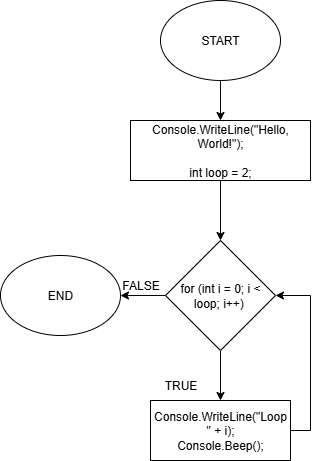

The diagram above was exported from draw.io. Its source (the exported page's mxGraphModel, read from the mxfile embedded in the PNG):
<mxGraphModel dx="784" dy="1185" grid="1" gridSize="10" guides="1" tooltips="1" connect="1" arrows="1" fold="1" page="1" pageScale="1" pageWidth="827" pageHeight="1169" math="0" shadow="0">
  <root>
    <mxCell id="0" />
    <mxCell id="1" parent="0" />
    <mxCell id="orNIs0dtyyqUNHyZUadT-59" style="edgeStyle=orthogonalEdgeStyle;rounded=0;orthogonalLoop=1;jettySize=auto;html=1;entryX=0.5;entryY=0;entryDx=0;entryDy=0;" edge="1" parent="1" source="orNIs0dtyyqUNHyZUadT-56">
      <mxGeometry relative="1" as="geometry">
        <mxPoint x="420" y="190" as="targetPoint" />
      </mxGeometry>
    </mxCell>
    <mxCell id="orNIs0dtyyqUNHyZUadT-56" value="START" style="ellipse;whiteSpace=wrap;html=1;" vertex="1" parent="1">
      <mxGeometry x="360" y="70" width="120" height="80" as="geometry" />
    </mxCell>
    <mxCell id="orNIs0dtyyqUNHyZUadT-57" value="END" style="ellipse;whiteSpace=wrap;html=1;" vertex="1" parent="1">
      <mxGeometry x="200" y="325" width="120" height="80" as="geometry" />
    </mxCell>
    <mxCell id="orNIs0dtyyqUNHyZUadT-64" style="edgeStyle=orthogonalEdgeStyle;rounded=0;orthogonalLoop=1;jettySize=auto;html=1;entryX=0.5;entryY=0;entryDx=0;entryDy=0;" edge="1" parent="1" source="orNIs0dtyyqUNHyZUadT-60" target="orNIs0dtyyqUNHyZUadT-63">
      <mxGeometry relative="1" as="geometry" />
    </mxCell>
    <mxCell id="orNIs0dtyyqUNHyZUadT-65" style="edgeStyle=orthogonalEdgeStyle;rounded=0;orthogonalLoop=1;jettySize=auto;html=1;entryX=1;entryY=0.5;entryDx=0;entryDy=0;" edge="1" parent="1" source="orNIs0dtyyqUNHyZUadT-60" target="orNIs0dtyyqUNHyZUadT-57">
      <mxGeometry relative="1" as="geometry" />
    </mxCell>
    <mxCell id="orNIs0dtyyqUNHyZUadT-60" value="for (int i = 0; i &amp;lt; loop; i++)&amp;nbsp;" style="rhombus;whiteSpace=wrap;html=1;" vertex="1" parent="1">
      <mxGeometry x="365" y="310" width="110" height="110" as="geometry" />
    </mxCell>
    <mxCell id="orNIs0dtyyqUNHyZUadT-62" style="edgeStyle=orthogonalEdgeStyle;rounded=0;orthogonalLoop=1;jettySize=auto;html=1;entryX=0.5;entryY=0;entryDx=0;entryDy=0;" edge="1" parent="1" source="orNIs0dtyyqUNHyZUadT-61" target="orNIs0dtyyqUNHyZUadT-60">
      <mxGeometry relative="1" as="geometry" />
    </mxCell>
    <mxCell id="orNIs0dtyyqUNHyZUadT-61" value="&lt;div&gt;Console.WriteLine(&quot;Hello, World!&quot;);&lt;/div&gt;&lt;div&gt;&lt;br&gt;&lt;/div&gt;&lt;div&gt;int loop = 2;&lt;/div&gt;" style="rounded=0;whiteSpace=wrap;html=1;" vertex="1" parent="1">
      <mxGeometry x="330" y="190" width="180" height="60" as="geometry" />
    </mxCell>
    <mxCell id="orNIs0dtyyqUNHyZUadT-66" style="edgeStyle=orthogonalEdgeStyle;rounded=0;orthogonalLoop=1;jettySize=auto;html=1;exitX=1;exitY=0.5;exitDx=0;exitDy=0;entryX=1;entryY=0.5;entryDx=0;entryDy=0;" edge="1" parent="1" source="orNIs0dtyyqUNHyZUadT-63" target="orNIs0dtyyqUNHyZUadT-60">
      <mxGeometry relative="1" as="geometry" />
    </mxCell>
    <mxCell id="orNIs0dtyyqUNHyZUadT-63" value="&lt;div&gt;Console.WriteLine(&quot;Loop &quot; + i);&lt;/div&gt;&lt;div&gt;Console.Beep();&lt;/div&gt;" style="rounded=0;whiteSpace=wrap;html=1;" vertex="1" parent="1">
      <mxGeometry x="350" y="470" width="140" height="60" as="geometry" />
    </mxCell>
    <mxCell id="orNIs0dtyyqUNHyZUadT-67" value="TRUE" style="text;html=1;align=center;verticalAlign=middle;resizable=0;points=[];autosize=1;strokeColor=none;fillColor=none;" vertex="1" parent="1">
      <mxGeometry x="350" y="440" width="60" height="30" as="geometry" />
    </mxCell>
    <mxCell id="orNIs0dtyyqUNHyZUadT-68" value="FALSE" style="text;html=1;align=center;verticalAlign=middle;resizable=0;points=[];autosize=1;strokeColor=none;fillColor=none;" vertex="1" parent="1">
      <mxGeometry x="310" y="340" width="60" height="30" as="geometry" />
    </mxCell>
  </root>
</mxGraphModel>